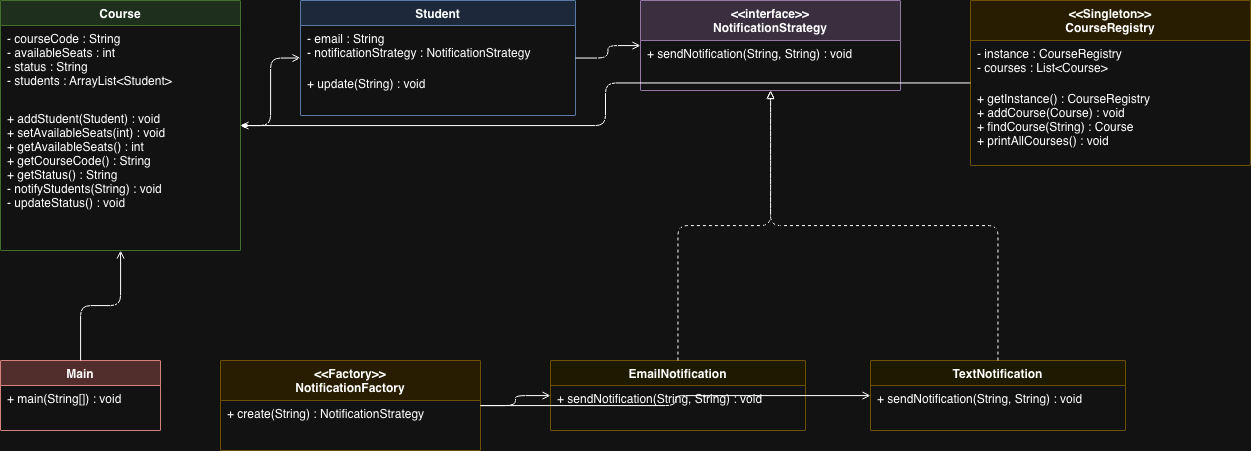

The diagram above was exported from draw.io. Its source (the exported page's mxGraphModel, read from the mxfile embedded in the PNG):
<mxGraphModel dx="1437" dy="938" grid="1" gridSize="10" guides="1" tooltips="1" connect="1" arrows="1" fold="1" page="1" pageScale="1" pageWidth="850" pageHeight="1100" math="0" shadow="0">
  <root>
    <mxCell id="0" />
    <mxCell id="1" parent="0" />
    <mxCell id="2" parent="1" style="swimlane;startSize=25;fillColor=#d5e8d4;strokeColor=#82b366;fontStyle=1;" value="Course" vertex="1">
      <mxGeometry height="250" width="240" x="20" y="60" as="geometry" />
    </mxCell>
    <mxCell id="3" parent="2" style="text;align=left;verticalAlign=top;spacingLeft=5;" value="- courseCode : String&#10;- availableSeats : int&#10;- status : String&#10;- students : ArrayList&lt;Student&gt;" vertex="1">
      <mxGeometry height="80" width="240" y="25" as="geometry" />
    </mxCell>
    <mxCell id="4" parent="2" style="text;align=left;verticalAlign=top;spacingLeft=5;" value="+ addStudent(Student) : void&#10;+ setAvailableSeats(int) : void&#10;+ getAvailableSeats() : int&#10;+ getCourseCode() : String&#10;+ getStatus() : String&#10;- notifyStudents(String) : void&#10;- updateStatus() : void" vertex="1">
      <mxGeometry height="145" width="240" y="105" as="geometry" />
    </mxCell>
    <mxCell id="5" parent="1" style="swimlane;startSize=25;fillColor=#dae8fc;strokeColor=#6c8ebf;fontStyle=1;" value="Student" vertex="1">
      <mxGeometry height="115" width="275" x="320" y="60" as="geometry" />
    </mxCell>
    <mxCell id="6" parent="5" style="text;align=left;verticalAlign=top;spacingLeft=5;" value="- email : String&#10;- notificationStrategy : NotificationStrategy" vertex="1">
      <mxGeometry height="45" width="275" y="25" as="geometry" />
    </mxCell>
    <mxCell id="7" parent="5" style="text;align=left;verticalAlign=top;spacingLeft=5;" value="+ update(String) : void" vertex="1">
      <mxGeometry height="45" width="275" y="70" as="geometry" />
    </mxCell>
    <mxCell id="8" parent="1" style="swimlane;startSize=40;fillColor=#e1d5e7;strokeColor=#9673a6;fontStyle=1;" value="&lt;&lt;interface&gt;&gt;&#10;NotificationStrategy" vertex="1">
      <mxGeometry height="90" width="260" x="660" y="60" as="geometry" />
    </mxCell>
    <mxCell id="9" parent="8" style="text;align=left;verticalAlign=top;spacingLeft=5;" value="+ sendNotification(String, String) : void" vertex="1">
      <mxGeometry height="50" width="260" y="40" as="geometry" />
    </mxCell>
    <mxCell id="10" parent="1" style="swimlane;startSize=40;fillColor=#fff2cc;strokeColor=#d6b656;fontStyle=1;" value="&lt;&lt;Singleton&gt;&gt;&#10;CourseRegistry" vertex="1">
      <mxGeometry height="165" width="280" x="990" y="60" as="geometry" />
    </mxCell>
    <mxCell id="11" parent="10" style="text;align=left;verticalAlign=top;spacingLeft=5;" value="- instance : CourseRegistry&#10;- courses : List&lt;Course&gt;" vertex="1">
      <mxGeometry height="45" width="280" y="40" as="geometry" />
    </mxCell>
    <mxCell id="12" parent="10" style="text;align=left;verticalAlign=top;spacingLeft=5;" value="+ getInstance() : CourseRegistry&#10;+ addCourse(Course) : void&#10;+ findCourse(String) : Course&#10;+ printAllCourses() : void" vertex="1">
      <mxGeometry height="80" width="280" y="85" as="geometry" />
    </mxCell>
    <mxCell id="13" parent="1" style="swimlane;startSize=25;fillColor=#f8cecc;strokeColor=#b85450;fontStyle=1;" value="Main" vertex="1">
      <mxGeometry height="70" width="160" x="20" y="420" as="geometry" />
    </mxCell>
    <mxCell id="14" parent="13" style="text;align=left;verticalAlign=top;spacingLeft=5;" value="+ main(String[]) : void" vertex="1">
      <mxGeometry height="45" width="160" y="25" as="geometry" />
    </mxCell>
    <mxCell id="15" parent="1" style="swimlane;startSize=40;fillColor=#fff2cc;strokeColor=#d6b656;fontStyle=1;" value="&lt;&lt;Factory&gt;&gt;&#10;NotificationFactory" vertex="1">
      <mxGeometry height="90" width="260" x="240" y="420" as="geometry" />
    </mxCell>
    <mxCell id="16" parent="15" style="text;align=left;verticalAlign=top;spacingLeft=5;" value="+ create(String) : NotificationStrategy" vertex="1">
      <mxGeometry height="50" width="260" y="40" as="geometry" />
    </mxCell>
    <mxCell id="17" parent="1" style="swimlane;startSize=25;fillColor=#fffacd;strokeColor=#d6b656;fontStyle=1;" value="EmailNotification" vertex="1">
      <mxGeometry height="70" width="255" x="570" y="420" as="geometry" />
    </mxCell>
    <mxCell id="18" parent="17" style="text;align=left;verticalAlign=top;spacingLeft=5;" value="+ sendNotification(String, String) : void" vertex="1">
      <mxGeometry height="45" width="255" y="25" as="geometry" />
    </mxCell>
    <mxCell id="19" parent="1" style="swimlane;startSize=25;fillColor=#fffacd;strokeColor=#d6b656;fontStyle=1;" value="TextNotification" vertex="1">
      <mxGeometry height="70" width="255" x="890" y="420" as="geometry" />
    </mxCell>
    <mxCell id="20" parent="19" style="text;align=left;verticalAlign=top;spacingLeft=5;" value="+ sendNotification(String, String) : void" vertex="1">
      <mxGeometry height="45" width="255" y="25" as="geometry" />
    </mxCell>
    <mxCell id="21" edge="1" parent="1" source="2" style="endArrow=open;startArrow=diamondThin;startFill=1;edgeStyle=orthogonalEdgeStyle;" target="5" value="">
      <mxGeometry relative="1" as="geometry" />
    </mxCell>
    <mxCell id="22" edge="1" parent="1" source="5" style="endArrow=open;edgeStyle=orthogonalEdgeStyle;" target="8" value="">
      <mxGeometry relative="1" as="geometry" />
    </mxCell>
    <mxCell id="23" edge="1" parent="1" source="17" style="endArrow=block;endFill=0;dashed=1;edgeStyle=orthogonalEdgeStyle;" target="8" value="">
      <mxGeometry relative="1" as="geometry" />
    </mxCell>
    <mxCell id="24" edge="1" parent="1" source="19" style="endArrow=block;endFill=0;dashed=1;edgeStyle=orthogonalEdgeStyle;" target="8" value="">
      <mxGeometry relative="1" as="geometry" />
    </mxCell>
    <mxCell id="25" edge="1" parent="1" source="15" style="endArrow=open;edgeStyle=orthogonalEdgeStyle;" target="17" value="">
      <mxGeometry relative="1" as="geometry" />
    </mxCell>
    <mxCell id="26" edge="1" parent="1" source="15" style="endArrow=open;edgeStyle=orthogonalEdgeStyle;" target="19" value="">
      <mxGeometry relative="1" as="geometry" />
    </mxCell>
    <mxCell id="27" edge="1" parent="1" source="10" style="endArrow=open;edgeStyle=orthogonalEdgeStyle;" target="2" value="">
      <mxGeometry relative="1" as="geometry" />
    </mxCell>
    <mxCell id="28" edge="1" parent="1" source="13" style="endArrow=open;edgeStyle=orthogonalEdgeStyle;" target="2" value="">
      <mxGeometry relative="1" as="geometry" />
    </mxCell>
  </root>
</mxGraphModel>